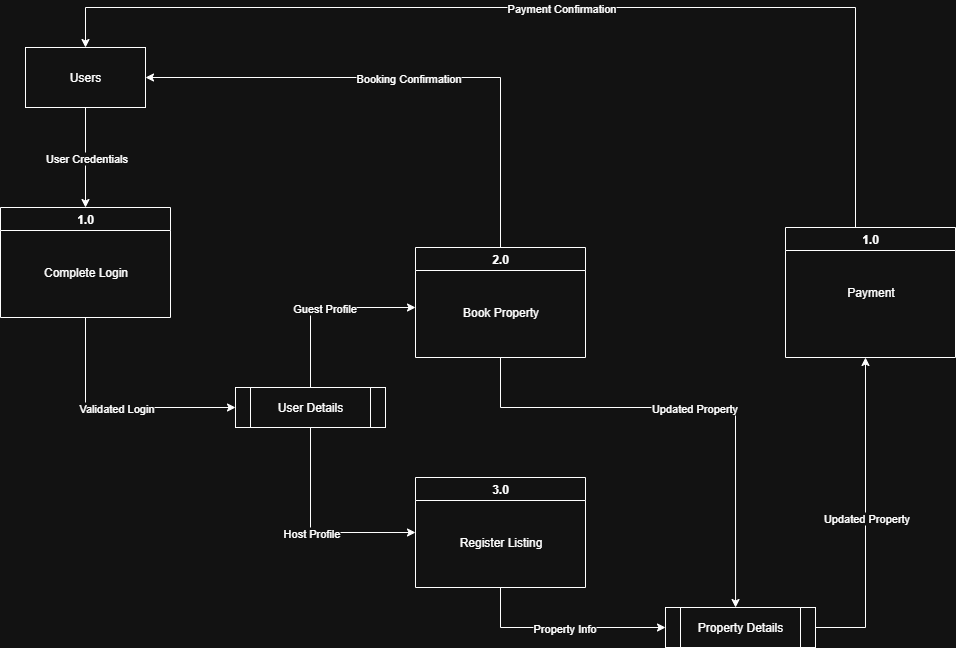

The diagram above was exported from draw.io. Its source (the exported page's mxGraphModel, read from the mxfile embedded in the PNG):
<mxGraphModel dx="1426" dy="751" grid="1" gridSize="10" guides="1" tooltips="1" connect="1" arrows="1" fold="1" page="1" pageScale="1" pageWidth="850" pageHeight="1100" math="0" shadow="0">
  <root>
    <mxCell id="0" />
    <mxCell id="1" parent="0" />
    <mxCell id="Mionae5v2AsbQtvshPka-2" value="Users" style="rounded=0;whiteSpace=wrap;html=1;" vertex="1" parent="1">
      <mxGeometry x="50" y="80" width="120" height="60" as="geometry" />
    </mxCell>
    <mxCell id="Mionae5v2AsbQtvshPka-10" value="1.0" style="swimlane;whiteSpace=wrap;html=1;" vertex="1" parent="1">
      <mxGeometry x="25" y="240" width="170" height="110" as="geometry" />
    </mxCell>
    <mxCell id="Mionae5v2AsbQtvshPka-11" value="Complete Login" style="text;html=1;align=center;verticalAlign=middle;resizable=0;points=[];autosize=1;strokeColor=none;fillColor=none;" vertex="1" parent="Mionae5v2AsbQtvshPka-10">
      <mxGeometry x="30" y="50" width="110" height="30" as="geometry" />
    </mxCell>
    <mxCell id="Mionae5v2AsbQtvshPka-14" value="2.0" style="swimlane;whiteSpace=wrap;html=1;" vertex="1" parent="1">
      <mxGeometry x="440" y="280" width="170" height="110" as="geometry" />
    </mxCell>
    <mxCell id="Mionae5v2AsbQtvshPka-15" value="Book Property" style="text;html=1;align=center;verticalAlign=middle;resizable=0;points=[];autosize=1;strokeColor=none;fillColor=none;" vertex="1" parent="Mionae5v2AsbQtvshPka-14">
      <mxGeometry x="35" y="50" width="100" height="30" as="geometry" />
    </mxCell>
    <mxCell id="Mionae5v2AsbQtvshPka-16" value="3.0" style="swimlane;whiteSpace=wrap;html=1;" vertex="1" parent="1">
      <mxGeometry x="440" y="510" width="170" height="110" as="geometry" />
    </mxCell>
    <mxCell id="Mionae5v2AsbQtvshPka-17" value="Register Listing" style="text;html=1;align=center;verticalAlign=middle;resizable=0;points=[];autosize=1;strokeColor=none;fillColor=none;" vertex="1" parent="Mionae5v2AsbQtvshPka-16">
      <mxGeometry x="30" y="50" width="110" height="30" as="geometry" />
    </mxCell>
    <mxCell id="Mionae5v2AsbQtvshPka-20" value="1.0" style="swimlane;whiteSpace=wrap;html=1;" vertex="1" parent="1">
      <mxGeometry x="810" y="260" width="170" height="130" as="geometry" />
    </mxCell>
    <mxCell id="Mionae5v2AsbQtvshPka-21" value="Payment" style="text;html=1;align=center;verticalAlign=middle;resizable=0;points=[];autosize=1;strokeColor=none;fillColor=none;" vertex="1" parent="Mionae5v2AsbQtvshPka-20">
      <mxGeometry x="50" y="50" width="70" height="30" as="geometry" />
    </mxCell>
    <mxCell id="Mionae5v2AsbQtvshPka-22" value="" style="endArrow=classic;html=1;rounded=0;exitX=0.5;exitY=0;exitDx=0;exitDy=0;" edge="1" parent="1" source="Mionae5v2AsbQtvshPka-28">
      <mxGeometry relative="1" as="geometry">
        <mxPoint x="380" y="390" as="sourcePoint" />
        <mxPoint x="440" y="340" as="targetPoint" />
        <Array as="points">
          <mxPoint x="335" y="340" />
        </Array>
      </mxGeometry>
    </mxCell>
    <mxCell id="Mionae5v2AsbQtvshPka-23" value="Guest Profile" style="edgeLabel;resizable=0;html=1;;align=center;verticalAlign=middle;" connectable="0" vertex="1" parent="Mionae5v2AsbQtvshPka-22">
      <mxGeometry relative="1" as="geometry" />
    </mxCell>
    <mxCell id="Mionae5v2AsbQtvshPka-24" value="" style="endArrow=classic;html=1;rounded=0;exitX=0.5;exitY=1;exitDx=0;exitDy=0;entryX=0;entryY=0.5;entryDx=0;entryDy=0;" edge="1" parent="1" source="Mionae5v2AsbQtvshPka-10" target="Mionae5v2AsbQtvshPka-28">
      <mxGeometry relative="1" as="geometry">
        <mxPoint x="90" y="424.5" as="sourcePoint" />
        <mxPoint x="110" y="440" as="targetPoint" />
        <Array as="points">
          <mxPoint x="110" y="440" />
        </Array>
      </mxGeometry>
    </mxCell>
    <mxCell id="Mionae5v2AsbQtvshPka-25" value="Validated Login" style="edgeLabel;resizable=0;html=1;;align=center;verticalAlign=middle;" connectable="0" vertex="1" parent="Mionae5v2AsbQtvshPka-24">
      <mxGeometry relative="1" as="geometry" />
    </mxCell>
    <mxCell id="Mionae5v2AsbQtvshPka-26" value="" style="endArrow=classic;html=1;rounded=0;exitX=0.5;exitY=1;exitDx=0;exitDy=0;" edge="1" parent="1" source="Mionae5v2AsbQtvshPka-2" target="Mionae5v2AsbQtvshPka-10">
      <mxGeometry relative="1" as="geometry">
        <mxPoint x="240" y="170" as="sourcePoint" />
        <mxPoint x="340" y="170" as="targetPoint" />
      </mxGeometry>
    </mxCell>
    <mxCell id="Mionae5v2AsbQtvshPka-27" value="User Credentials" style="edgeLabel;resizable=0;html=1;;align=center;verticalAlign=middle;" connectable="0" vertex="1" parent="Mionae5v2AsbQtvshPka-26">
      <mxGeometry relative="1" as="geometry" />
    </mxCell>
    <mxCell id="Mionae5v2AsbQtvshPka-28" value="User Details" style="shape=process;whiteSpace=wrap;html=1;backgroundOutline=1;" vertex="1" parent="1">
      <mxGeometry x="260" y="420" width="150" height="40" as="geometry" />
    </mxCell>
    <mxCell id="Mionae5v2AsbQtvshPka-32" value="Property Details" style="shape=process;whiteSpace=wrap;html=1;backgroundOutline=1;" vertex="1" parent="1">
      <mxGeometry x="690" y="640" width="150" height="40" as="geometry" />
    </mxCell>
    <mxCell id="Mionae5v2AsbQtvshPka-35" value="" style="endArrow=classic;html=1;rounded=0;exitX=0.5;exitY=1;exitDx=0;exitDy=0;entryX=0;entryY=0.5;entryDx=0;entryDy=0;" edge="1" parent="1" source="Mionae5v2AsbQtvshPka-28" target="Mionae5v2AsbQtvshPka-16">
      <mxGeometry relative="1" as="geometry">
        <mxPoint x="330" y="450" as="sourcePoint" />
        <mxPoint x="435" y="370" as="targetPoint" />
        <Array as="points">
          <mxPoint x="335" y="565" />
        </Array>
      </mxGeometry>
    </mxCell>
    <mxCell id="Mionae5v2AsbQtvshPka-36" value="Host Profile" style="edgeLabel;resizable=0;html=1;;align=center;verticalAlign=middle;" connectable="0" vertex="1" parent="Mionae5v2AsbQtvshPka-35">
      <mxGeometry relative="1" as="geometry" />
    </mxCell>
    <mxCell id="Mionae5v2AsbQtvshPka-37" value="" style="endArrow=classic;html=1;rounded=0;entryX=0;entryY=0.5;entryDx=0;entryDy=0;exitX=0.5;exitY=1;exitDx=0;exitDy=0;" edge="1" parent="1" source="Mionae5v2AsbQtvshPka-16" target="Mionae5v2AsbQtvshPka-32">
      <mxGeometry relative="1" as="geometry">
        <mxPoint x="420" y="710" as="sourcePoint" />
        <mxPoint x="435" y="605" as="targetPoint" />
        <Array as="points">
          <mxPoint x="525" y="660" />
        </Array>
      </mxGeometry>
    </mxCell>
    <mxCell id="Mionae5v2AsbQtvshPka-38" value="Property Info" style="edgeLabel;resizable=0;html=1;;align=center;verticalAlign=middle;" connectable="0" vertex="1" parent="Mionae5v2AsbQtvshPka-37">
      <mxGeometry relative="1" as="geometry" />
    </mxCell>
    <mxCell id="Mionae5v2AsbQtvshPka-39" value="" style="endArrow=classic;html=1;rounded=0;exitX=0.5;exitY=0;exitDx=0;exitDy=0;entryX=1;entryY=0.5;entryDx=0;entryDy=0;" edge="1" parent="1" source="Mionae5v2AsbQtvshPka-14" target="Mionae5v2AsbQtvshPka-2">
      <mxGeometry relative="1" as="geometry">
        <mxPoint x="380" y="420" as="sourcePoint" />
        <mxPoint x="485" y="340" as="targetPoint" />
        <Array as="points">
          <mxPoint x="525" y="110" />
        </Array>
      </mxGeometry>
    </mxCell>
    <mxCell id="Mionae5v2AsbQtvshPka-40" value="Booking Confirmation" style="edgeLabel;resizable=0;html=1;;align=center;verticalAlign=middle;" connectable="0" vertex="1" parent="Mionae5v2AsbQtvshPka-39">
      <mxGeometry relative="1" as="geometry" />
    </mxCell>
    <mxCell id="Mionae5v2AsbQtvshPka-44" value="" style="endArrow=classic;html=1;rounded=0;entryX=0.5;entryY=0;entryDx=0;entryDy=0;" edge="1" parent="1" target="Mionae5v2AsbQtvshPka-2">
      <mxGeometry relative="1" as="geometry">
        <mxPoint x="880" y="260" as="sourcePoint" />
        <mxPoint x="340" y="70" as="targetPoint" />
        <Array as="points">
          <mxPoint x="880" y="40" />
          <mxPoint x="110" y="40" />
        </Array>
      </mxGeometry>
    </mxCell>
    <mxCell id="Mionae5v2AsbQtvshPka-45" value="Payment Confirmation" style="edgeLabel;resizable=0;html=1;;align=center;verticalAlign=middle;" connectable="0" vertex="1" parent="Mionae5v2AsbQtvshPka-44">
      <mxGeometry relative="1" as="geometry" />
    </mxCell>
    <mxCell id="Mionae5v2AsbQtvshPka-46" value="" style="endArrow=classic;html=1;rounded=0;exitX=0.5;exitY=1;exitDx=0;exitDy=0;entryX=0.467;entryY=0;entryDx=0;entryDy=0;entryPerimeter=0;" edge="1" parent="1" source="Mionae5v2AsbQtvshPka-14" target="Mionae5v2AsbQtvshPka-32">
      <mxGeometry relative="1" as="geometry">
        <mxPoint x="1025" y="610" as="sourcePoint" />
        <mxPoint x="670" y="440" as="targetPoint" />
        <Array as="points">
          <mxPoint x="525" y="440" />
          <mxPoint x="760" y="440" />
        </Array>
      </mxGeometry>
    </mxCell>
    <mxCell id="Mionae5v2AsbQtvshPka-47" value="Updated Property" style="edgeLabel;resizable=0;html=1;;align=center;verticalAlign=middle;" connectable="0" vertex="1" parent="Mionae5v2AsbQtvshPka-46">
      <mxGeometry relative="1" as="geometry" />
    </mxCell>
    <mxCell id="Mionae5v2AsbQtvshPka-48" value="" style="endArrow=classic;html=1;rounded=0;exitX=1;exitY=0.5;exitDx=0;exitDy=0;" edge="1" parent="1" source="Mionae5v2AsbQtvshPka-32">
      <mxGeometry relative="1" as="geometry">
        <mxPoint x="950" y="500" as="sourcePoint" />
        <mxPoint x="890" y="390" as="targetPoint" />
        <Array as="points">
          <mxPoint x="890" y="660" />
        </Array>
      </mxGeometry>
    </mxCell>
    <mxCell id="Mionae5v2AsbQtvshPka-49" value="Updated Property" style="edgeLabel;resizable=0;html=1;;align=center;verticalAlign=middle;" connectable="0" vertex="1" parent="Mionae5v2AsbQtvshPka-48">
      <mxGeometry relative="1" as="geometry" />
    </mxCell>
  </root>
</mxGraphModel>